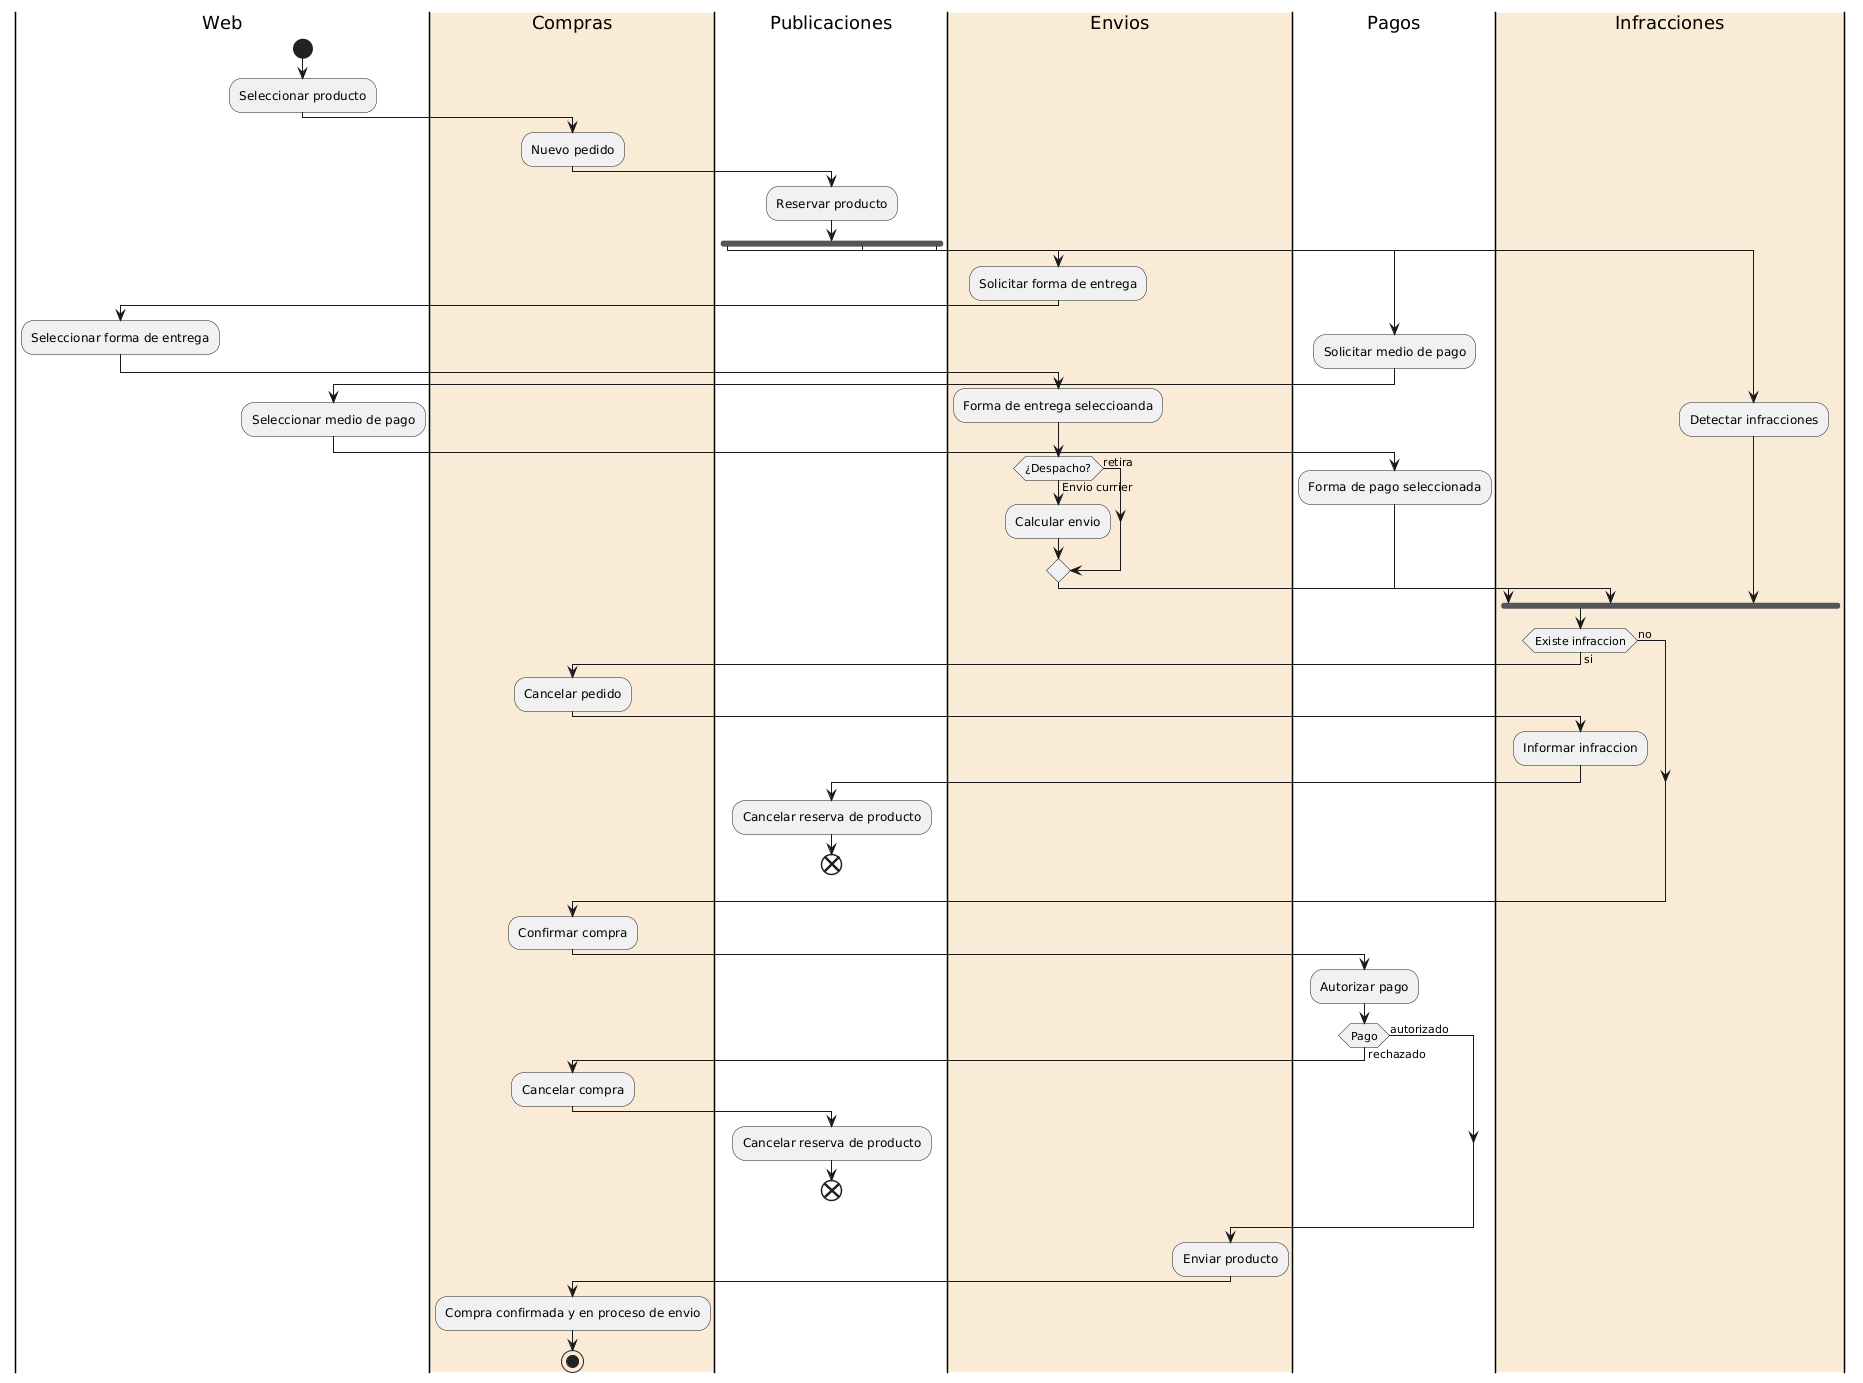

The diagram above was rendered by PlantUML. Its source (embedded in the PNG):
@startuml
|Web|
start
:Seleccionar producto;
|#AntiqueWhite|Compras|
:Nuevo pedido;
|Publicaciones|
:Reservar producto;
fork
  |#AntiqueWhite|Envios|
  :Solicitar forma de entrega;
  |Web|
  :Seleccionar forma de entrega;
  |Envios|
  :Forma de entrega seleccioanda;
  if (¿Despacho?) then (Envio currier)
      :Calcular envio;
  else (retira)
  endif
fork again
  |Pagos|
  :Solicitar medio de pago;
  |Web|
  :Seleccionar medio de pago;
  |Pagos|
  :Forma de pago seleccionada;
fork again
  |#AntiqueWhite|Infracciones|
  :Detectar infracciones;
end fork
|Infracciones|
if (Existe infraccion) then (si)
    |Compras|
    :Cancelar pedido;
    |Infracciones|
    :Informar infraccion;
    |Publicaciones|
    :Cancelar reserva de producto;
    end
else (no)
endif
|Compras|
:Confirmar compra;
|Pagos|
:Autorizar pago;
if (Pago) then (rechazado)
    |Compras|
    :Cancelar compra;
    |Publicaciones|
    :Cancelar reserva de producto;
    end
else (autorizado)
endif
|Envios|
:Enviar producto;
|Compras|
:Compra confirmada y en proceso de envio;
stop
@enduml